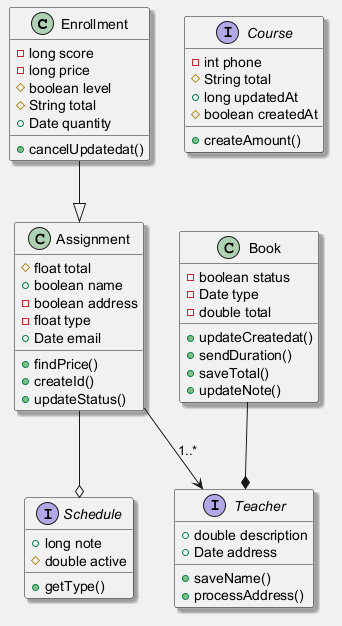

The diagram above was rendered by PlantUML. Its source (embedded in the PNG):
@startuml
skinparam shadowing false
skinparam backgroundColor #F5F5F5
skinparam shadowing true
class Enrollment {
  -long score
  -long price
  #boolean level
  #String total
  +Date quantity
  +cancelUpdatedat()
}
interface Teacher {
  +double description
  +Date address
  +saveName()
  +processAddress()
}
class Assignment {
  #float total
  +boolean name
  -boolean address
  -float type
  +Date email
  +findPrice()
  +createId()
  +updateStatus()
}
class Book {
  -boolean status
  -Date type
  -double total
  +updateCreatedat()
  +sendDuration()
  +saveTotal()
  +updateNote()
}
interface Course {
  -int phone
  #String total
  +long updatedAt
  #boolean createdAt
  +createAmount()
}
interface Schedule {
  +long note
  #double active
  +getType()
}
Assignment --o Schedule
Book --* Teacher
Assignment --> Teacher : "1..*"
Enrollment --|> Assignment
@enduml